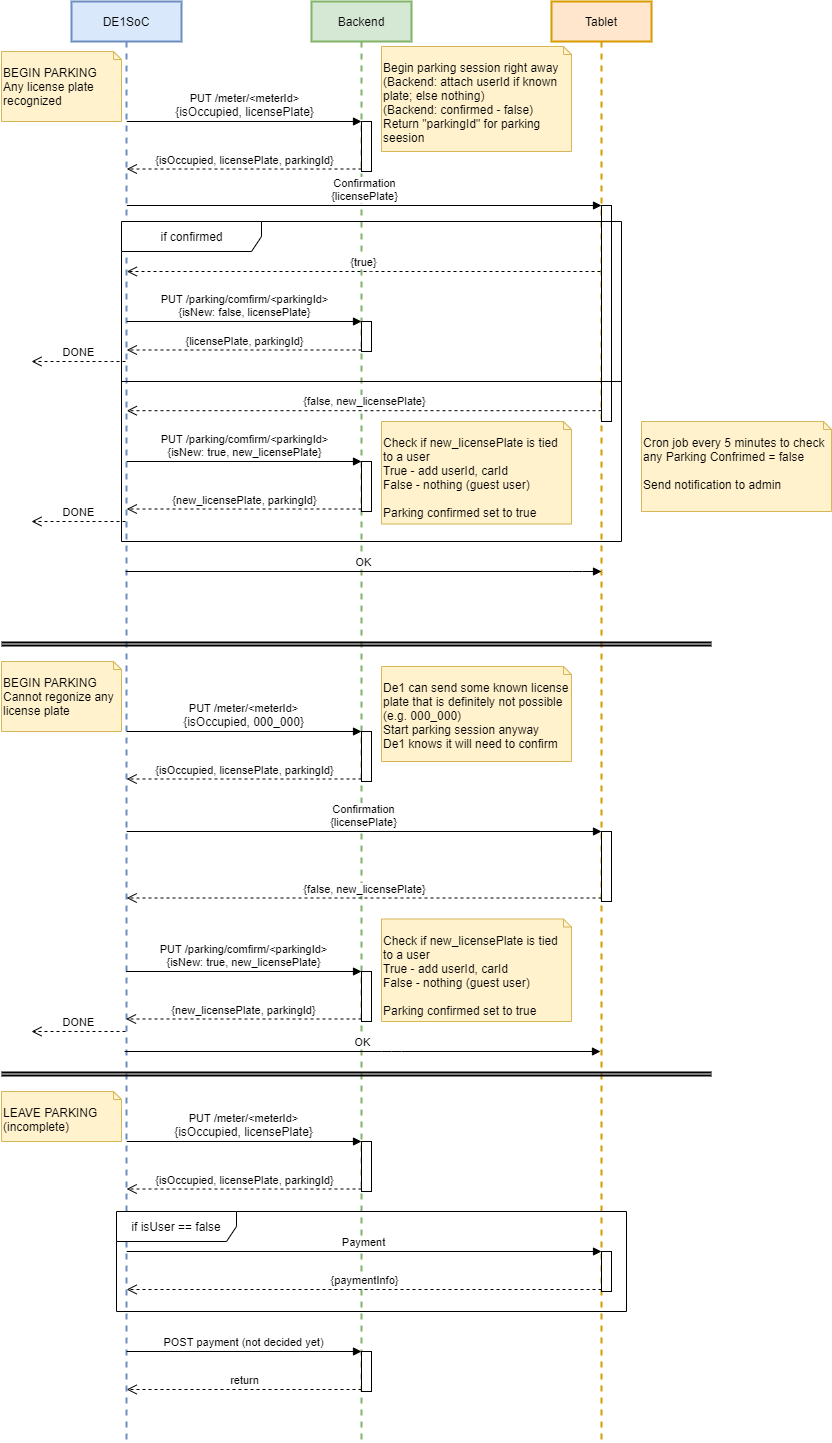

The diagram above was exported from draw.io. Its source (the exported page's mxGraphModel, read from the mxfile embedded in the PNG):
<mxGraphModel dx="857" dy="537" grid="1" gridSize="10" guides="1" tooltips="1" connect="1" arrows="1" fold="1" page="1" pageScale="1" pageWidth="827" pageHeight="1169" math="0" shadow="0">
  <root>
    <mxCell id="0" />
    <mxCell id="1" parent="0" />
    <mxCell id="4" value="Tablet" style="shape=umlLifeline;perimeter=lifelinePerimeter;whiteSpace=wrap;html=1;container=1;collapsible=0;recursiveResize=0;outlineConnect=0;fillColor=#ffe6cc;strokeColor=#d79b00;strokeWidth=2;" parent="1" vertex="1">
      <mxGeometry x="560" y="40" width="100" height="1440" as="geometry" />
    </mxCell>
    <mxCell id="18" value="" style="html=1;points=[];perimeter=orthogonalPerimeter;" parent="4" vertex="1">
      <mxGeometry x="50" y="204" width="10" height="216" as="geometry" />
    </mxCell>
    <mxCell id="2" value="DE1SoC" style="shape=umlLifeline;perimeter=lifelinePerimeter;whiteSpace=wrap;html=1;container=1;collapsible=0;recursiveResize=0;outlineConnect=0;fillColor=#dae8fc;strokeColor=#6c8ebf;strokeWidth=2;" parent="1" vertex="1">
      <mxGeometry x="80" y="40" width="110" height="1440" as="geometry" />
    </mxCell>
    <mxCell id="3" value="Backend" style="shape=umlLifeline;perimeter=lifelinePerimeter;whiteSpace=wrap;html=1;container=1;collapsible=0;recursiveResize=0;outlineConnect=0;fillColor=#d5e8d4;strokeColor=#82b366;strokeWidth=2;" parent="1" vertex="1">
      <mxGeometry x="320" y="40" width="100" height="1440" as="geometry" />
    </mxCell>
    <mxCell id="10" value="" style="html=1;points=[];perimeter=orthogonalPerimeter;" parent="3" vertex="1">
      <mxGeometry x="50" y="120" width="10" height="50" as="geometry" />
    </mxCell>
    <mxCell id="29" value="" style="html=1;points=[];perimeter=orthogonalPerimeter;" parent="3" vertex="1">
      <mxGeometry x="50" y="460" width="10" height="50" as="geometry" />
    </mxCell>
    <mxCell id="35" value="" style="html=1;points=[];perimeter=orthogonalPerimeter;" parent="3" vertex="1">
      <mxGeometry x="50" y="1140" width="10" height="50" as="geometry" />
    </mxCell>
    <mxCell id="47" value="" style="html=1;points=[];perimeter=orthogonalPerimeter;" parent="3" vertex="1">
      <mxGeometry x="50" y="1350" width="10" height="40" as="geometry" />
    </mxCell>
    <mxCell id="52" value="" style="html=1;points=[];perimeter=orthogonalPerimeter;" parent="3" vertex="1">
      <mxGeometry x="50" y="730" width="10" height="50" as="geometry" />
    </mxCell>
    <mxCell id="62" value="" style="html=1;points=[];perimeter=orthogonalPerimeter;" parent="3" vertex="1">
      <mxGeometry x="50" y="970" width="10" height="50" as="geometry" />
    </mxCell>
    <mxCell id="63" value="PUT /parking/comfirm/&amp;lt;parkingId&amp;gt;&lt;br&gt;{isNew: true, new_licensePlate}" style="html=1;verticalAlign=bottom;endArrow=block;entryX=0;entryY=0;" parent="3" target="62" edge="1">
      <mxGeometry relative="1" as="geometry">
        <mxPoint x="-185.5" y="970" as="sourcePoint" />
      </mxGeometry>
    </mxCell>
    <mxCell id="64" value="{new_licensePlate, parkingId}" style="html=1;verticalAlign=bottom;endArrow=open;dashed=1;endSize=8;exitX=0;exitY=0.95;" parent="3" source="62" edge="1">
      <mxGeometry relative="1" as="geometry">
        <mxPoint x="-185.5" y="1017.5" as="targetPoint" />
      </mxGeometry>
    </mxCell>
    <mxCell id="39" value="" style="html=1;points=[];perimeter=orthogonalPerimeter;" parent="3" vertex="1">
      <mxGeometry x="290" y="1250" width="10" height="40" as="geometry" />
    </mxCell>
    <mxCell id="58" value="" style="html=1;points=[];perimeter=orthogonalPerimeter;" parent="3" vertex="1">
      <mxGeometry x="290" y="830" width="10" height="70" as="geometry" />
    </mxCell>
    <mxCell id="33" value="" style="line;strokeWidth=2;fillColor=none;align=left;verticalAlign=middle;spacingTop=-1;spacingLeft=3;spacingRight=3;rotatable=0;labelPosition=right;points=[];portConstraint=eastwest;" parent="3" vertex="1">
      <mxGeometry x="-310" y="1070" width="710" height="8" as="geometry" />
    </mxCell>
    <mxCell id="34" value="LEAVE PARKING&lt;br&gt;(incomplete)" style="shape=note2;boundedLbl=1;whiteSpace=wrap;html=1;size=8;verticalAlign=top;align=left;fillColor=#fff2cc;strokeColor=#d6b656;" parent="3" vertex="1">
      <mxGeometry x="-310" y="1090" width="120" height="50" as="geometry" />
    </mxCell>
    <mxCell id="38" value="if isUser == false" style="shape=umlFrame;whiteSpace=wrap;html=1;width=120;height=30;" parent="3" vertex="1">
      <mxGeometry x="-195" y="1210" width="510" height="100" as="geometry" />
    </mxCell>
    <mxCell id="37" value="{isOccupied, licensePlate, parkingId}" style="html=1;verticalAlign=bottom;endArrow=open;dashed=1;endSize=8;exitX=0;exitY=0.95;" parent="3" source="35" edge="1">
      <mxGeometry relative="1" as="geometry">
        <mxPoint x="-184.83333333333326" y="1187.4999999999998" as="targetPoint" />
      </mxGeometry>
    </mxCell>
    <mxCell id="36" value="&lt;span style=&quot;background-color: rgb(255 , 255 , 255)&quot;&gt;PUT /meter/&amp;lt;meterId&amp;gt;&lt;br&gt;&lt;span style=&quot;font-size: 12px&quot;&gt;{isOccupied, licensePlate}&lt;/span&gt;&lt;/span&gt;" style="html=1;verticalAlign=bottom;endArrow=block;entryX=0;entryY=0;" parent="3" target="35" edge="1">
      <mxGeometry relative="1" as="geometry">
        <mxPoint x="-184.83333333333326" y="1139.9999999999998" as="sourcePoint" />
      </mxGeometry>
    </mxCell>
    <mxCell id="40" value="Payment" style="html=1;verticalAlign=bottom;endArrow=block;entryX=0;entryY=0;" parent="3" target="39" edge="1">
      <mxGeometry relative="1" as="geometry">
        <mxPoint x="-184.83333333333326" y="1249.9999999999998" as="sourcePoint" />
      </mxGeometry>
    </mxCell>
    <mxCell id="41" value="{paymentInfo}" style="html=1;verticalAlign=bottom;endArrow=open;dashed=1;endSize=8;exitX=0;exitY=0.95;" parent="3" source="39" edge="1">
      <mxGeometry relative="1" as="geometry">
        <mxPoint x="-184.83333333333326" y="1287.9999999999998" as="targetPoint" />
      </mxGeometry>
    </mxCell>
    <mxCell id="48" value="POST payment (not decided yet)" style="html=1;verticalAlign=bottom;endArrow=block;entryX=0;entryY=0;" parent="3" target="47" edge="1">
      <mxGeometry relative="1" as="geometry">
        <mxPoint x="-184.83333333333326" y="1349.9999999999998" as="sourcePoint" />
      </mxGeometry>
    </mxCell>
    <mxCell id="49" value="return" style="html=1;verticalAlign=bottom;endArrow=open;dashed=1;endSize=8;exitX=0;exitY=0.95;" parent="3" source="47" edge="1">
      <mxGeometry relative="1" as="geometry">
        <mxPoint x="-184.83333333333326" y="1387.9999999999998" as="targetPoint" />
      </mxGeometry>
    </mxCell>
    <mxCell id="50" value="" style="line;strokeWidth=2;align=left;verticalAlign=middle;spacingTop=-1;spacingLeft=3;spacingRight=3;rotatable=0;labelPosition=right;points=[];portConstraint=eastwest;" parent="3" vertex="1">
      <mxGeometry x="-310" y="640" width="710" height="8" as="geometry" />
    </mxCell>
    <mxCell id="51" value="BEGIN PARKING&lt;br&gt;Cannot regonize any license plate" style="shape=note2;boundedLbl=1;whiteSpace=wrap;html=1;size=8;verticalAlign=top;align=left;fillColor=#fff2cc;strokeColor=#d6b656;" parent="3" vertex="1">
      <mxGeometry x="-310" y="660" width="120" height="70" as="geometry" />
    </mxCell>
    <mxCell id="55" value="&lt;blockquote style=&quot;margin: 0 0 0 40px ; border: none ; padding: 0px&quot;&gt;&lt;/blockquote&gt;&lt;span&gt;De1 can send some known license plate that is definitely not possible (e.g. 000_000)&lt;br&gt;Start parking session anyway&lt;br&gt;De1 knows it will need to confirm&lt;br&gt;&lt;/span&gt;" style="shape=note2;boundedLbl=1;whiteSpace=wrap;html=1;size=8;verticalAlign=top;align=left;fillColor=#fff2cc;strokeColor=#d6b656;" parent="3" vertex="1">
      <mxGeometry x="70" y="665" width="190" height="95" as="geometry" />
    </mxCell>
    <mxCell id="53" value="&lt;span style=&quot;background-color: rgb(255 , 255 , 255)&quot;&gt;PUT /meter/&amp;lt;meterId&amp;gt;&lt;br&gt;&lt;span style=&quot;font-size: 12px&quot;&gt;{isOccupied, 000_000}&lt;/span&gt;&lt;/span&gt;" style="html=1;verticalAlign=bottom;endArrow=block;entryX=0;entryY=0;" parent="3" target="52" edge="1">
      <mxGeometry relative="1" as="geometry">
        <mxPoint x="-184.83333333333326" y="730" as="sourcePoint" />
      </mxGeometry>
    </mxCell>
    <mxCell id="54" value="{isOccupied, licensePlate, parkingId}" style="html=1;verticalAlign=bottom;endArrow=open;dashed=1;endSize=8;exitX=0;exitY=0.95;" parent="3" source="52" edge="1">
      <mxGeometry relative="1" as="geometry">
        <mxPoint x="-184.83333333333326" y="777.5" as="targetPoint" />
      </mxGeometry>
    </mxCell>
    <mxCell id="59" value="Confirmation&lt;br&gt;{licensePlate}" style="html=1;verticalAlign=bottom;endArrow=block;entryX=0;entryY=0;" parent="3" target="58" edge="1">
      <mxGeometry relative="1" as="geometry">
        <mxPoint x="-184.83333333333326" y="830" as="sourcePoint" />
      </mxGeometry>
    </mxCell>
    <mxCell id="60" value="{false, new_licensePlate}" style="html=1;verticalAlign=bottom;endArrow=open;dashed=1;endSize=8;exitX=0;exitY=0.95;" parent="3" source="58" edge="1">
      <mxGeometry relative="1" as="geometry">
        <mxPoint x="-184.83333333333326" y="896.5" as="targetPoint" />
      </mxGeometry>
    </mxCell>
    <mxCell id="69" value="OK" style="html=1;verticalAlign=bottom;endArrow=block;" parent="3" edge="1">
      <mxGeometry relative="1" as="geometry">
        <mxPoint x="-186.85714285714312" y="1050" as="sourcePoint" />
        <mxPoint x="289" y="1050" as="targetPoint" />
        <Array as="points">
          <mxPoint x="80" y="1050" />
        </Array>
      </mxGeometry>
    </mxCell>
    <mxCell id="70" value="DONE" style="html=1;verticalAlign=bottom;endArrow=open;dashed=1;endSize=8;" parent="3" edge="1">
      <mxGeometry relative="1" as="geometry">
        <mxPoint x="-280" y="1030" as="targetPoint" />
        <mxPoint x="-186" y="1030" as="sourcePoint" />
        <Array as="points" />
      </mxGeometry>
    </mxCell>
    <mxCell id="75" value="" style="line;strokeWidth=2;align=left;verticalAlign=middle;spacingTop=-1;spacingLeft=3;spacingRight=3;rotatable=0;labelPosition=right;points=[];portConstraint=eastwest;" parent="3" vertex="1">
      <mxGeometry x="-310" y="637" width="710" height="8" as="geometry" />
    </mxCell>
    <mxCell id="76" value="" style="line;strokeWidth=2;fillColor=none;align=left;verticalAlign=middle;spacingTop=-1;spacingLeft=3;spacingRight=3;rotatable=0;labelPosition=right;points=[];portConstraint=eastwest;" parent="3" vertex="1">
      <mxGeometry x="-310" y="1067" width="710" height="8" as="geometry" />
    </mxCell>
    <mxCell id="81" value="" style="html=1;points=[];perimeter=orthogonalPerimeter;" vertex="1" parent="3">
      <mxGeometry x="50" y="320" width="10" height="30" as="geometry" />
    </mxCell>
    <mxCell id="8" value="&lt;blockquote style=&quot;margin: 0 0 0 40px ; border: none ; padding: 0px&quot;&gt;&lt;/blockquote&gt;Begin parking session right away&lt;br&gt;&lt;blockquote style=&quot;margin: 0 0 0 40px ; border: none ; padding: 0px&quot;&gt;&lt;/blockquote&gt;(Backend: attach userId if known plate; else nothing)&lt;br&gt;(Backend: confirmed - false)&lt;br&gt;&lt;span&gt;Return &quot;parkingId&quot; for parking seesion&lt;br&gt;&lt;/span&gt;" style="shape=note2;boundedLbl=1;whiteSpace=wrap;html=1;size=8;verticalAlign=top;align=left;fillColor=#fff2cc;strokeColor=#d6b656;" parent="1" vertex="1">
      <mxGeometry x="390" y="85" width="190" height="105" as="geometry" />
    </mxCell>
    <mxCell id="11" value="&lt;span style=&quot;background-color: rgb(255 , 255 , 255)&quot;&gt;PUT /meter/&amp;lt;meterId&amp;gt;&lt;br&gt;&lt;span style=&quot;font-size: 12px&quot;&gt;{isOccupied, licensePlate}&lt;/span&gt;&lt;/span&gt;" style="html=1;verticalAlign=bottom;endArrow=block;entryX=0;entryY=0;" parent="1" source="2" target="10" edge="1">
      <mxGeometry relative="1" as="geometry">
        <mxPoint x="330" y="180" as="sourcePoint" />
      </mxGeometry>
    </mxCell>
    <mxCell id="12" value="{isOccupied, licensePlate, parkingId}" style="html=1;verticalAlign=bottom;endArrow=open;dashed=1;endSize=8;exitX=0;exitY=0.95;" parent="1" source="10" target="2" edge="1">
      <mxGeometry relative="1" as="geometry">
        <mxPoint x="330" y="256" as="targetPoint" />
      </mxGeometry>
    </mxCell>
    <mxCell id="13" value="BEGIN PARKING&lt;br&gt;Any license plate recognized" style="shape=note2;boundedLbl=1;whiteSpace=wrap;html=1;size=8;verticalAlign=top;align=left;fillColor=#fff2cc;strokeColor=#d6b656;" parent="1" vertex="1">
      <mxGeometry x="10" y="90" width="120" height="70" as="geometry" />
    </mxCell>
    <mxCell id="19" value="Confirmation&lt;br&gt;{licensePlate}" style="html=1;verticalAlign=bottom;endArrow=block;entryX=0;entryY=0;" parent="1" source="2" target="18" edge="1">
      <mxGeometry relative="1" as="geometry">
        <mxPoint x="540" y="230" as="sourcePoint" />
      </mxGeometry>
    </mxCell>
    <mxCell id="20" value="{false, new_licensePlate}" style="html=1;verticalAlign=bottom;endArrow=open;dashed=1;endSize=8;exitX=0;exitY=0.95;" parent="1" source="18" target="2" edge="1">
      <mxGeometry relative="1" as="geometry">
        <mxPoint x="540" y="306" as="targetPoint" />
      </mxGeometry>
    </mxCell>
    <mxCell id="27" value="{true}" style="html=1;verticalAlign=bottom;endArrow=open;dashed=1;endSize=8;" parent="1" target="2" edge="1" source="4">
      <mxGeometry relative="1" as="geometry">
        <mxPoint x="234.92857142857144" y="310" as="targetPoint" />
        <mxPoint x="600" y="310" as="sourcePoint" />
        <Array as="points">
          <mxPoint x="370" y="310" />
        </Array>
      </mxGeometry>
    </mxCell>
    <mxCell id="65" value="DONE" style="html=1;verticalAlign=bottom;endArrow=open;dashed=1;endSize=8;" parent="1" source="2" edge="1">
      <mxGeometry relative="1" as="geometry">
        <mxPoint x="40" y="400" as="targetPoint" />
        <mxPoint x="130" y="330" as="sourcePoint" />
        <Array as="points">
          <mxPoint x="110" y="400" />
        </Array>
      </mxGeometry>
    </mxCell>
    <mxCell id="82" value="PUT /parking/comfirm/&amp;lt;parkingId&amp;gt;&lt;br&gt;{isNew: false, licensePlate}" style="html=1;verticalAlign=bottom;endArrow=block;entryX=0;entryY=0;" edge="1" target="81" parent="1" source="2">
      <mxGeometry relative="1" as="geometry">
        <mxPoint x="300" y="320" as="sourcePoint" />
      </mxGeometry>
    </mxCell>
    <mxCell id="83" value="{licensePlate, parkingId}" style="html=1;verticalAlign=bottom;endArrow=open;dashed=1;endSize=8;exitX=0;exitY=0.95;" edge="1" source="81" parent="1" target="2">
      <mxGeometry relative="1" as="geometry">
        <mxPoint x="300" y="396" as="targetPoint" />
      </mxGeometry>
    </mxCell>
    <mxCell id="30" value="PUT /parking/comfirm/&amp;lt;parkingId&amp;gt;&lt;br&gt;{isNew: true, new_licensePlate}" style="html=1;verticalAlign=bottom;endArrow=block;entryX=0;entryY=0;" parent="1" source="2" target="29" edge="1">
      <mxGeometry relative="1" as="geometry">
        <mxPoint x="133.14285714285688" y="550" as="sourcePoint" />
      </mxGeometry>
    </mxCell>
    <mxCell id="31" value="{new_licensePlate, parkingId}" style="html=1;verticalAlign=bottom;endArrow=open;dashed=1;endSize=8;exitX=0;exitY=0.95;" parent="1" source="29" target="2" edge="1">
      <mxGeometry relative="1" as="geometry">
        <mxPoint x="133.14285714285688" y="597.5" as="targetPoint" />
      </mxGeometry>
    </mxCell>
    <mxCell id="72" value="&lt;blockquote style=&quot;margin: 0 0 0 40px ; border: none ; padding: 0px&quot;&gt;&lt;/blockquote&gt;&lt;span&gt;Check if new_licensePlate is tied to a user&lt;br&gt;True - add userId, carId&lt;br&gt;False - nothing (guest user)&lt;br&gt;&lt;br&gt;Parking confirmed set to true&lt;br&gt;&lt;/span&gt;" style="shape=note2;boundedLbl=1;whiteSpace=wrap;html=1;size=8;verticalAlign=top;align=left;fillColor=#fff2cc;strokeColor=#d6b656;" parent="1" vertex="1">
      <mxGeometry x="390" y="460" width="190" height="102.5" as="geometry" />
    </mxCell>
    <mxCell id="66" value="DONE" style="html=1;verticalAlign=bottom;endArrow=open;dashed=1;endSize=8;" parent="1" source="2" edge="1">
      <mxGeometry relative="1" as="geometry">
        <mxPoint x="40" y="560" as="targetPoint" />
        <mxPoint x="117" y="570" as="sourcePoint" />
        <Array as="points" />
      </mxGeometry>
    </mxCell>
    <mxCell id="88" value="if confirmed" style="shape=umlFrame;tabWidth=110;tabHeight=30;tabPosition=left;html=1;boundedLbl=1;labelInHeader=1;width=140;height=30;" vertex="1" parent="1">
      <mxGeometry x="130" y="260" width="500" height="320" as="geometry" />
    </mxCell>
    <mxCell id="89" value="" style="line;strokeWidth=1;labelPosition=center;verticalLabelPosition=bottom;align=left;verticalAlign=top;spacingLeft=20;spacingTop=15;" vertex="1" parent="88">
      <mxGeometry y="153.5976055002371" width="499.99999999999994" height="12.8" as="geometry" />
    </mxCell>
    <mxCell id="67" value="OK" style="html=1;verticalAlign=bottom;endArrow=block;" parent="1" edge="1">
      <mxGeometry relative="1" as="geometry">
        <mxPoint x="134.14285714285688" y="610" as="sourcePoint" />
        <mxPoint x="610" y="610" as="targetPoint" />
        <Array as="points">
          <mxPoint x="591" y="610" />
        </Array>
      </mxGeometry>
    </mxCell>
    <mxCell id="74" value="&lt;blockquote style=&quot;margin: 0 0 0 40px ; border: none ; padding: 0px&quot;&gt;&lt;/blockquote&gt;&lt;span&gt;Cron job every 5 minutes to check any Parking Confrimed = false&lt;br&gt;&lt;br&gt;Send notification to admin&lt;br&gt;&lt;/span&gt;" style="shape=note2;boundedLbl=1;whiteSpace=wrap;html=1;size=8;verticalAlign=top;align=left;fillColor=#fff2cc;strokeColor=#d6b656;" parent="1" vertex="1">
      <mxGeometry x="650" y="460" width="190" height="90" as="geometry" />
    </mxCell>
    <mxCell id="73" value="&lt;blockquote style=&quot;margin: 0 0 0 40px ; border: none ; padding: 0px&quot;&gt;&lt;/blockquote&gt;&lt;span&gt;Check if new_licensePlate is tied to a user&lt;br&gt;True - add userId, carId&lt;br&gt;False - nothing (guest user)&lt;br&gt;&lt;br&gt;Parking confirmed set to true&lt;br&gt;&lt;/span&gt;" style="shape=note2;boundedLbl=1;whiteSpace=wrap;html=1;size=8;verticalAlign=top;align=left;fillColor=#fff2cc;strokeColor=#d6b656;" parent="1" vertex="1">
      <mxGeometry x="390" y="957.5" width="190" height="102.5" as="geometry" />
    </mxCell>
  </root>
</mxGraphModel>